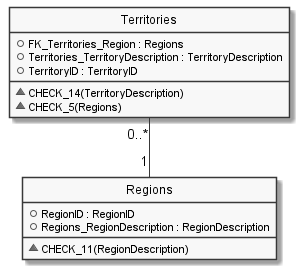

The diagram above was rendered by PlantUML. Its source (embedded in the PNG):
@startuml

hide circle
hide stereotype
hide empty members
skinparam monochrome true
skinparam linetype ortho
skinparam backgroundColor transparent
set namespaceSeparator ::

class "Regions" as Regions  {
  +RegionID : RegionID
  +Regions_RegionDescription : RegionDescription
  __
  ~CHECK_11(RegionDescription)
  }

class "Territories" as Territories  {
  +FK_Territories_Region : Regions
  +Territories_TerritoryDescription : TerritoryDescription
  +TerritoryID : TerritoryID
  __
  ~CHECK_14(TerritoryDescription)
  ~CHECK_5(Regions)
  }

  ' Class relationships:
  Territories "0..*" -- "1" Regions
@enduml